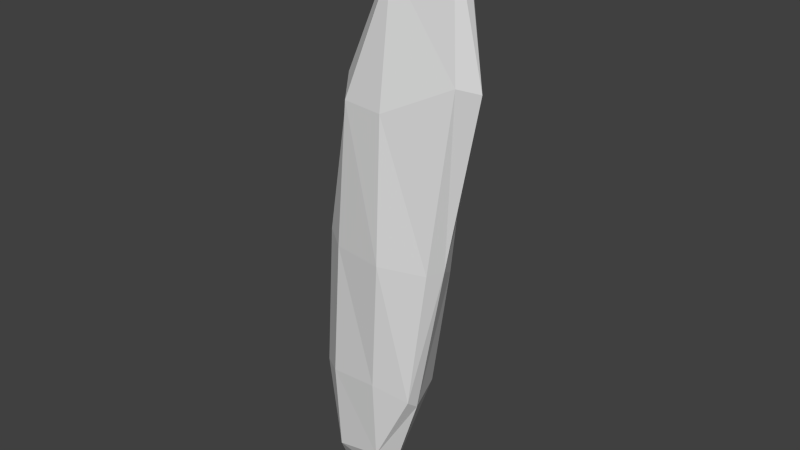 # Source: Shard.blend  (saved by Blender 2.76.0; exported with 4.5.12 LTS)
import bpy
from mathutils import Matrix  # noqa: F401  (used for matrix-valued properties, if any)

bpy.ops.wm.read_factory_settings(use_empty=True)
scene = bpy.context.scene
scene.name = 'Scene'

# ---- collections
col_collection_1 = bpy.data.collections.new('Collection 1'); scene.collection.children.link(col_collection_1)

# ---- materials (node trees are filled in below, after node groups)
mat_material = bpy.data.materials.new('Material')
mat_material.alpha_threshold = 0.0
mat_material.use_transparent_shadow = False
mat_material.roughness = 0.5

# ---- material node trees

# ---- world
world_world = bpy.data.worlds.new('World'); scene.world = world_world
world_world.color = (0.05088, 0.05088, 0.05088)
world_world.use_sun_shadow = False
world_world.sun_shadow_jitter_overblur = 0.0
world_world.cycles.sampling_method = 'MANUAL'
world_world.cycles.sample_map_resolution = 256

# ---- meshes
me_cube_001 = bpy.data.meshes.new('Cube.001')
me_cube_001.from_pydata([(-0.4205, -0.1352, -0.642), (-0.5023, 0.1397, -0.6534), (0.4814, -0.1284, 0.845), (0.4437, 0.03899, 0.839), (-0.3476, -0.1885, 0.00488), (-0.4709, 0.2636, -0.007936), (-0.5286, 0.01754, -0.7264), (0.05004, 0.2068, 0.7838), (0.3291, 0.1106, -0.0265), (-0.1112, 0.1818, -0.5945), (0.4725, -0.01879, 0.8623), (0.3889, -0.2065, 0.02263), (0.08762, -0.1708, 0.748), (-0.04943, -0.1862, -0.5964), (0.04729, 0.06338, 0.8742), (-0.05527, -0.03545, -0.7186), (0.04933, -0.2758, 0.01466), (0.4309, -0.08287, 0.02136), (-0.04151, 0.3221, -0.007343), (-0.5949, 0.01482, -0.008695), (-0.2387, -0.2117, 0.409), (-0.2809, 0.2428, 0.4624), (0.4558, 0.1272, 0.4818), (0.5641, -0.197, 0.5075), (0.07405, -0.2624, 0.4103), (0.6383, -0.04503, 0.4835), (0.03376, 0.3107, 0.4454), (-0.3882, -0.00863, 0.4454), (-0.5426, 0.2613, -0.4361), (0.1464, 0.1776, -0.3927), (0.2429, -0.2006, -0.3713), (-0.4265, -0.1726, -0.387), (-0.03498, -0.2315, -0.3591), (0.2416, -0.1041, -0.4027), (-0.04241, 0.3287, -0.4483), (-0.6627, 0.01666, -0.4295)], [], [(35, 28, 1), (33, 30, 13), (31, 0, 13), (9, 34, 29), (20, 24, 12), (14, 7, 21), (2, 10, 14), (3, 7, 14), (15, 9, 29), (0, 6, 15), (1, 9, 15), (24, 16, 11), (20, 4, 16), (13, 30, 32), (22, 25, 17), (23, 11, 17), (34, 9, 1), (21, 26, 18), (26, 22, 8), (35, 6, 0), (27, 19, 4), (27, 21, 5), (20, 12, 14), (7, 3, 22), (26, 21, 7), (2, 23, 25), (3, 10, 25), (12, 24, 23), (19, 35, 31), (5, 18, 34), (8, 17, 33), (16, 32, 30), (4, 31, 32), (17, 11, 30), (18, 8, 29), (19, 5, 28), (6, 35, 1), (15, 33, 13), (32, 31, 13), (27, 14, 21), (12, 2, 14), (10, 3, 14), (33, 15, 29), (13, 0, 15), (6, 1, 15), (23, 24, 11), (24, 20, 16), (8, 22, 17), (25, 23, 17), (28, 34, 1), (5, 21, 18), (18, 26, 8), (31, 35, 0), (20, 27, 4), (19, 27, 5), (27, 20, 14), (26, 7, 22), (10, 2, 25), (22, 3, 25), (2, 12, 23), (4, 19, 31), (28, 5, 34), (29, 8, 33), (11, 16, 30), (16, 4, 32), (33, 17, 30), (34, 18, 29), (35, 19, 28)])
_uv = me_cube_001.uv_layers.new(name='UVMap')
_uv.uv.foreach_set('vector', [0.8923, 0.7663, 1.0, 0.7493, 0.9721, 0.8164, 0.8273, 0.538, 0.8658, 0.5247, 0.8761, 0.6809, 0.1261, 0.1632, 0.161, 0.05538, 0.295, 0.1331, 0.8294, 0.8702, 0.7797, 0.7933, 0.8294, 0.7306, 0.08824, 0.53, 0.2067, 0.5799, 0.1594, 0.7233, 0.9419, 0.1031, 1.0, 0.1423, 0.9833, 0.3459, 0.9339, 0.0, 0.9723, 9.688e-05, 0.9419, 0.1031, 0.9908, 0.01825, 1.0, 0.1423, 0.9419, 0.1031, 0.4388, 0.0768, 0.508, 0.1055, 0.4486, 0.2287, 0.3727, 0.8646, 0.4356, 0.8184, 0.4356, 0.9379, 0.6267, 0.02597, 0.508, 0.1055, 0.4388, 0.0768, 0.2067, 0.5799, 0.2529, 0.4088, 0.3727, 0.4634, 0.08824, 0.53, 0.1022, 0.3416, 0.2529, 0.4088, 0.295, 0.1331, 0.3727, 0.2739, 0.2705, 0.2367, 0.4618, 0.6457, 0.3743, 0.6854, 0.3727, 0.4631, 0.8761, 0.1119, 0.8732, 0.3391, 0.8216, 0.3307, 0.5274, 0.1668, 0.508, 0.1055, 0.6267, 0.02597, 0.7275, 0.5208, 0.6278, 0.5552, 0.5898, 0.3529, 0.6278, 0.5552, 0.4618, 0.6457, 0.4292, 0.4144, 0.03281, 0.105, 0.1231, 0.0, 0.161, 0.05538, 0.01524, 0.5184, 0.0, 0.2937, 0.1022, 0.3416, 0.8761, 0.3684, 0.9833, 0.3459, 0.9887, 0.5705, 0.7797, 1.0, 0.7275, 0.7966, 0.7797, 0.7306, 0.6557, 0.7073, 0.5045, 0.8004, 0.4618, 0.6457, 0.6278, 0.5552, 0.7275, 0.5208, 0.6557, 0.7073, 0.8726, 0.003377, 0.8761, 0.1119, 0.8097, 0.1048, 0.5045, 0.8004, 0.4895, 0.8184, 0.3743, 0.6854, 0.1594, 0.7233, 0.2067, 0.5799, 0.37, 0.6957, 0.0, 0.2937, 0.03281, 0.105, 0.1261, 0.1632, 0.7275, 0.2934, 0.5898, 0.3529, 0.5274, 0.1668, 0.7538, 0.3754, 0.8216, 0.3307, 0.8273, 0.538, 0.2529, 0.4088, 0.2705, 0.2367, 0.3727, 0.2739, 0.1022, 0.3416, 0.1261, 0.1632, 0.2705, 0.2367, 0.8216, 0.3307, 0.8732, 0.3391, 0.8658, 0.5247, 0.5898, 0.3529, 0.4292, 0.4144, 0.4486, 0.2287, 0.8793, 0.5911, 0.9887, 0.5705, 1.0, 0.7493, 0.9271, 0.8454, 0.8923, 0.7663, 0.9721, 0.8164, 0.8128, 0.7306, 0.8273, 0.538, 0.8761, 0.6809, 0.2705, 0.2367, 0.1261, 0.1632, 0.295, 0.1331, 0.8761, 0.3684, 0.9419, 0.1031, 0.9833, 0.3459, 0.1594, 0.7233, 0.2887, 0.8245, 0.1124, 0.766, 0.9723, 9.688e-05, 0.9908, 0.01825, 0.9419, 0.1031, 0.8273, 0.538, 0.8128, 0.7306, 0.7275, 0.5598, 0.295, 0.1331, 0.161, 0.05538, 0.3001, 0.07754, 0.607, 0.0, 0.6267, 0.02597, 0.4388, 0.0768, 0.37, 0.6957, 0.2067, 0.5799, 0.3727, 0.4634, 0.2067, 0.5799, 0.08824, 0.53, 0.2529, 0.4088, 0.7538, 0.3754, 0.7595, 0.1509, 0.8216, 0.3307, 0.8097, 0.1048, 0.8761, 0.1119, 0.8216, 0.3307, 0.6898, 0.1029, 0.5274, 0.1668, 0.6267, 0.02597, 0.7275, 0.2934, 0.7275, 0.5208, 0.5898, 0.3529, 0.5898, 0.3529, 0.6278, 0.5552, 0.4292, 0.4144, 0.1261, 0.1632, 0.03281, 0.105, 0.161, 0.05538, 0.08824, 0.53, 0.01524, 0.5184, 0.1022, 0.3416, 0.8793, 0.5911, 0.8761, 0.3684, 0.9887, 0.5705, 0.01524, 0.5184, 0.08824, 0.53, 0.1124, 0.766, 0.6278, 0.5552, 0.6557, 0.7073, 0.4618, 0.6457, 0.8319, 0.0, 0.8726, 0.003377, 0.8097, 0.1048, 0.4618, 0.6457, 0.5045, 0.8004, 0.3743, 0.6854, 0.2887, 0.8245, 0.1594, 0.7233, 0.37, 0.6957, 0.1022, 0.3416, 0.0, 0.2937, 0.1261, 0.1632, 0.6898, 0.1029, 0.7275, 0.2934, 0.5274, 0.1668, 0.7275, 0.5598, 0.7538, 0.3754, 0.8273, 0.538, 0.3727, 0.4634, 0.2529, 0.4088, 0.3727, 0.2739, 0.2529, 0.4088, 0.1022, 0.3416, 0.2705, 0.2367, 0.8273, 0.538, 0.8216, 0.3307, 0.8658, 0.5247, 0.5274, 0.1668, 0.5898, 0.3529, 0.4486, 0.2287, 0.8923, 0.7663, 0.8793, 0.5911, 1.0, 0.7493])
me_cube_001.materials.append(mat_material)
me_cube_001.use_remesh_preserve_volume = False
me_cube_001.use_remesh_preserve_attributes = False
me_cube_001.use_mirror_vertex_groups = False
me_cube_001.update()

# ---- objects
ob_cube_001 = bpy.data.objects.new('Cube.001', me_cube_001)

# ---- transforms, parenting, visibility, modifiers, constraints
ob_cube_001.location = (0.0, 0.0, 0.0)
ob_cube_001.scale = (412.3, 412.3, 1050.0)
ob_cube_001.lineart.crease_threshold = 0.0

# ---- collection membership
col_collection_1.objects.link(ob_cube_001)

# ---- scene / render settings (as saved in the file)
scene.frame_start = 1; scene.frame_end = 250; scene.frame_set(1)
scene.render.engine = 'BLENDER_EEVEE_NEXT'
scene.render.resolution_percentage = 50
scene.render.dither_intensity = 0.0
scene.cycles.use_denoising = False
scene.cycles.samples = 10
scene.cycles.sampling_pattern = 'TABULATED_SOBOL'
scene.cycles.light_sampling_threshold = 0.0
scene.cycles.use_adaptive_sampling = False
scene.cycles.use_light_tree = False
scene.cycles.blur_glossy = 0.0
scene.cycles.pixel_filter_type = 'GAUSSIAN'
scene.cycles.sample_clamp_indirect = 0.0
scene.view_settings.view_transform = 'Standard'
bpy.context.view_layer.update()

# ---- added for rendering (the .blend has no active camera and no usable light): camera, sun
cam_auto = bpy.data.cameras.new('AutoCamera')
cam_auto.lens = 50.0
cam_auto.sensor_width = 36.0
cam_auto.clip_end = 28923.5
ob_auto_camera = bpy.data.objects.new('AutoCamera', cam_auto)
scene.collection.objects.link(ob_auto_camera)
ob_auto_camera.location = (1643.04, -1966.77, 1396.03)
ob_auto_camera.rotation_euler = (1.09748, -7.21219e-08, 0.694738)
scene.camera = ob_auto_camera
light_auto_sun = bpy.data.lights.new('AutoSun', 'SUN')
light_auto_sun.energy = 3.0
light_auto_sun.angle = 0.0523599
ob_auto_sun = bpy.data.objects.new('AutoSun', light_auto_sun)
scene.collection.objects.link(ob_auto_sun)
ob_auto_sun.rotation_euler = (0.872665, 0.174533, 0.523599)
bpy.context.view_layer.update()
